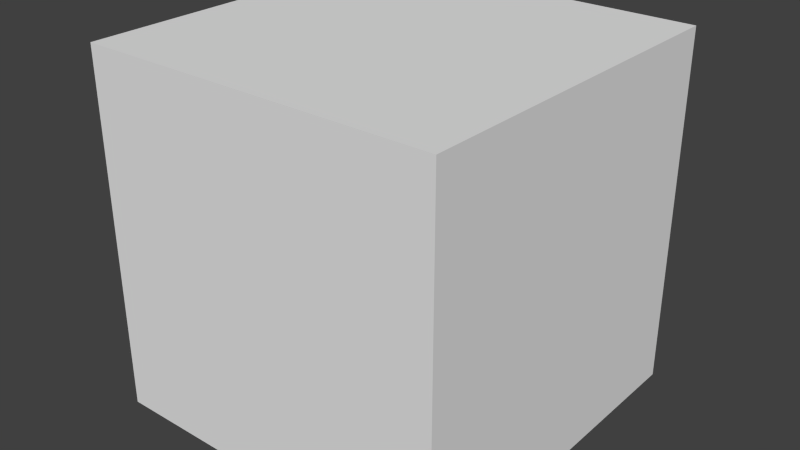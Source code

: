 # Source: CPULifeSupport.blend  (saved by Blender 2.63.0; exported with 4.5.12 LTS)
import bpy
from mathutils import Matrix  # noqa: F401  (used for matrix-valued properties, if any)

bpy.ops.wm.read_factory_settings(use_empty=True)
scene = bpy.context.scene
scene.name = 'Scene'

# ---- collections
col_collection_1 = bpy.data.collections.new('Collection 1'); scene.collection.children.link(col_collection_1)

# ---- materials (node trees are filled in below, after node groups)
mat_base = bpy.data.materials.new('Base')
mat_base.alpha_threshold = 0.0
mat_base.use_transparent_shadow = False
mat_base.roughness = 0.5
mat_base.line_color = (0.0, 0.0, 0.0, 1.0)

# ---- material node trees

# ---- world
world_world = bpy.data.worlds.new('World'); scene.world = world_world
world_world.color = (0.05088, 0.05088, 0.05088)
world_world.use_sun_shadow = False
world_world.sun_shadow_jitter_overblur = 0.0
world_world.cycles.sampling_method = 'MANUAL'
world_world.cycles.sample_map_resolution = 256

# ---- meshes
me_cpulifesupport = bpy.data.meshes.new('CPULifeSupport')
me_cpulifesupport.from_pydata([(-0.5, -0.5, -0.5), (-0.5, 0.5, -0.5), (0.5, 0.5, -0.5), (0.5, -0.5, -0.5), (-0.5, -0.5, 0.5), (-0.5, 0.5, 0.5), (0.5, 0.5, 0.5), (0.5, -0.5, 0.5)], [], [(4, 5, 1, 0), (5, 6, 2, 1), (6, 7, 3, 2), (7, 4, 0, 3), (0, 1, 2, 3), (7, 6, 5, 4)])
me_cpulifesupport.materials.append(mat_base)
me_cpulifesupport.use_remesh_preserve_volume = False
me_cpulifesupport.use_remesh_preserve_attributes = False
me_cpulifesupport.use_mirror_vertex_groups = False
me_cpulifesupport.update()

# ---- objects
ob_cpulifesupport = bpy.data.objects.new('CPULifeSupport', me_cpulifesupport)

# ---- transforms, parenting, visibility, modifiers, constraints
ob_cpulifesupport.location = (0.0, 0.0, 0.0)
ob_cpulifesupport.lineart.crease_threshold = 0.0

# ---- collection membership
col_collection_1.objects.link(ob_cpulifesupport)

# ---- scene / render settings (as saved in the file)
scene.frame_start = 1; scene.frame_end = 250; scene.frame_set(1)
scene.render.engine = 'BLENDER_EEVEE_NEXT'
scene.render.image_settings.color_mode = 'RGB'
scene.render.image_settings.compression = 90
scene.render.resolution_percentage = 50
scene.render.dither_intensity = 0.0
scene.render.bake_margin = 2
scene.render.bake_bias = 0.0
scene.cycles.use_denoising = False
scene.cycles.samples = 10
scene.cycles.sampling_pattern = 'TABULATED_SOBOL'
scene.cycles.light_sampling_threshold = 0.0
scene.cycles.use_adaptive_sampling = False
scene.cycles.use_light_tree = False
scene.cycles.blur_glossy = 0.0
scene.cycles.volume_bounces = 1
scene.cycles.pixel_filter_type = 'GAUSSIAN'
scene.cycles.sample_clamp_indirect = 0.0
scene.view_settings.view_transform = 'Standard'
bpy.context.view_layer.update()

# ---- added for rendering (the .blend has no active camera and no usable light): camera, sun
cam_auto = bpy.data.cameras.new('AutoCamera')
cam_auto.lens = 50.0
cam_auto.sensor_width = 36.0
cam_auto.clip_end = 1000.0
ob_auto_camera = bpy.data.objects.new('AutoCamera', cam_auto)
scene.collection.objects.link(ob_auto_camera)
ob_auto_camera.location = (1.60254, -1.92304, 1.28203)
ob_auto_camera.rotation_euler = (1.09748, -7.21219e-08, 0.694738)
scene.camera = ob_auto_camera
light_auto_sun = bpy.data.lights.new('AutoSun', 'SUN')
light_auto_sun.energy = 3.0
light_auto_sun.angle = 0.0523599
ob_auto_sun = bpy.data.objects.new('AutoSun', light_auto_sun)
scene.collection.objects.link(ob_auto_sun)
ob_auto_sun.rotation_euler = (0.872665, 0.174533, 0.523599)
bpy.context.view_layer.update()

